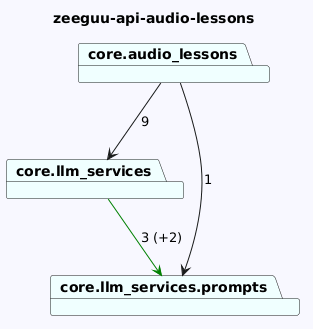

The diagram above was rendered by PlantUML. Its source (embedded in the PNG):
@startuml
skinparam backgroundColor GhostWhite
title zeeguu-api-audio-lessons
package "core.audio_lessons" #Azure
package "core.llm_services" #Azure
package "core.llm_services.prompts" #Azure
"core.audio_lessons"-->"core.llm_services"  : 9
"core.audio_lessons"-->"core.llm_services.prompts"  : 1
"core.llm_services"-->"core.llm_services.prompts" #Green : 3 (+2)
@enduml